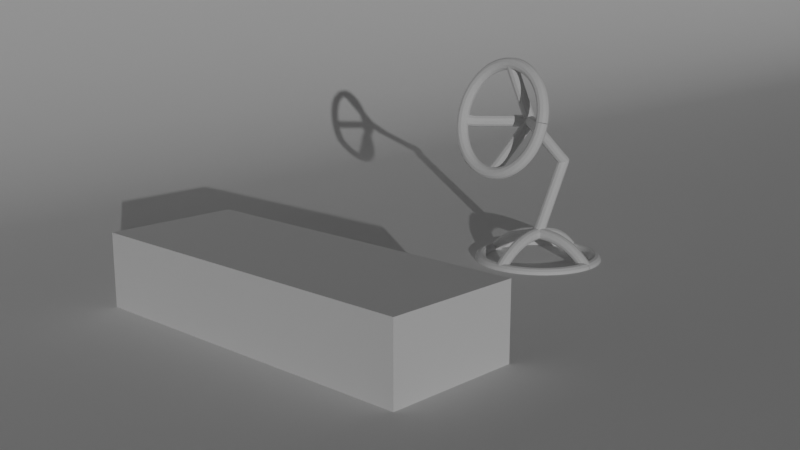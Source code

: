 # Source: animated_lamp.blend  (saved by Blender 2.90.8; exported with 4.5.12 LTS)
import bpy
from mathutils import Matrix  # noqa: F401  (used for matrix-valued properties, if any)

bpy.ops.wm.read_factory_settings(use_empty=True)
scene = bpy.context.scene
scene.name = 'Scene'

# ---- collections
col_collection = bpy.data.collections.new('Collection'); scene.collection.children.link(col_collection)

# ---- world
world_world = bpy.data.worlds.new('World'); scene.world = world_world
world_world.use_nodes = True; world_world.node_tree.nodes.clear()
_N = world_world.node_tree.nodes; _L = world_world.node_tree.links
n0 = _N.new('ShaderNodeOutputWorld'); n0.name = 'World Output'; n0.location = (300, 300)
n1 = _N.new('ShaderNodeBackground'); n1.name = 'Background'; n1.location = (10, 300)
n1.inputs[0].default_value = (0.05088, 0.05088, 0.05088, 1.0)
_L.new(n1.outputs[0], n0.inputs[0])
n0.is_active_output = True
world_world.color = (0.05088, 0.05088, 0.05088)
world_world.use_sun_shadow = False
world_world.sun_shadow_jitter_overblur = 0.0

# ---- cameras
cam_camera = bpy.data.cameras.new('Camera')
cam_camera.clip_end = 100.0
cam_camera.ortho_scale = 7.314

# ---- lights
light_sun = bpy.data.lights.new('Sun', 'SUN')
light_sun.transmission_factor = 0.0
light_sun.energy = 1.0
light_sun.shadow_soft_size = 0.125

# ---- meshes
me_plane = bpy.data.meshes.new('Plane')
me_plane.from_pydata([(1.0, -1.0, 0.0), (1.0, 1.0, 0.0), (-1.0, -1.0, 1.0), (-1.0, 1.0, 1.0), (-0.52, -1.0, 0.0), (-1.0, -1.0, 0.5159), (-0.6442, -1.0, 0.01758), (-0.76, -1.0, 0.06912), (-0.8594, -1.0, 0.1511), (-0.9357, -1.0, 0.258), (-0.9836, -1.0, 0.3824), (-1.0, 1.0, 0.5159), (-0.52, 1.0, 0.0), (-0.9836, 1.0, 0.3824), (-0.9357, 1.0, 0.258), (-0.8594, 1.0, 0.1511), (-0.76, 1.0, 0.06912), (-0.6442, 1.0, 0.01758)], [], [(4, 0, 1, 12), (5, 11, 3, 2), (11, 5, 10, 13), (13, 10, 9, 14), (14, 9, 8, 15), (15, 8, 7, 16), (16, 7, 6, 17), (17, 6, 4, 12)])
me_plane.polygons.foreach_set('use_smooth', [True] * 8)
_uv = me_plane.uv_layers.new(name='UVMap')
_uv.uv.foreach_set('vector', [0.5, 0.0, 1.0, 0.0, 1.0, 1.0, 0.5, 1.0, 0.0, 0.0, 0.0, 1.0, 0.0, 1.0, 0.0, 0.0, 0.0, 1.0, 0.0, 0.0, 0.0, 0.0, 0.0, 1.0, 0.0, 1.0, 0.0, 0.0, 0.0, 0.0, 0.0, 1.0, 0.0, 1.0, 0.0, 0.0, 0.0, 0.0, 0.0, 1.0, 0.0, 1.0, 0.0, 0.0, 0.25, 0.0, 0.25, 1.0, 0.25, 1.0, 0.25, 0.0, 0.3706, 0.0, 0.3706, 1.0, 0.3706, 1.0, 0.3706, 0.0, 0.5, 0.0, 0.5, 1.0])
me_plane.use_remesh_fix_poles = True
me_plane.use_remesh_preserve_attributes = False
me_plane.use_mirror_vertex_groups = False
me_plane.update()
me_cube = bpy.data.meshes.new('Cube')
me_cube.from_pydata([(-3.508, -3.094, -0.0008005), (-3.508, -3.094, 1.403), (-3.508, -0.465, -0.0008005), (-3.508, -0.465, 1.403), (3.508, -3.094, -0.0008005), (3.508, -3.094, 1.403), (3.508, -0.465, -0.0008005), (3.508, -0.465, 1.403)], [], [(0, 1, 3, 2), (2, 3, 7, 6), (6, 7, 5, 4), (4, 5, 1, 0), (2, 6, 4, 0), (7, 3, 1, 5)])
_uv = me_cube.uv_layers.new(name='UVMap')
_uv.uv.foreach_set('vector', [0.375, 0.0, 0.625, 0.0, 0.625, 0.25, 0.375, 0.25, 0.375, 0.25, 0.625, 0.25, 0.625, 0.5, 0.375, 0.5, 0.375, 0.5, 0.625, 0.5, 0.625, 0.75, 0.375, 0.75, 0.375, 0.75, 0.625, 0.75, 0.625, 1.0, 0.375, 1.0, 0.125, 0.5, 0.375, 0.5, 0.375, 0.75, 0.125, 0.75, 0.625, 0.5, 0.875, 0.5, 0.875, 0.75, 0.625, 0.75])
me_cube.use_remesh_fix_poles = True
me_cube.use_remesh_preserve_attributes = False
me_cube.use_mirror_vertex_groups = False
me_cube.update()

# ---- curves / text
cu_primitives = bpy.data.curves.new('Primitives', 'CURVE')
cu_primitives.dimensions = '3D'
_sp = cu_primitives.splines.new('BEZIER'); _sp.bezier_points.add(0)
_sp.bezier_points.foreach_set('co', [-4.475e-16, -1.281, -0.004665])
_sp.bezier_points.foreach_set('handle_left', [-5.817e-16, 8.373e+26, -0.006065])
_sp.bezier_points.foreach_set('handle_right', [1.159e+27, -0.7649, -0.006065])
_sp.bezier_points.foreach_set('radius', [6.0])
_sp.order_u = 0
_sp.order_v = 0
_sp.use_smooth = False
_sp = cu_primitives.splines.new('BEZIER'); _sp.bezier_points.add(0)
_sp.bezier_points.foreach_set('co', [-9.944e-16, 1.182, -0.004665])
_sp.bezier_points.foreach_set('handle_left', [-1.293e-15, 8.373e+26, -0.006065])
_sp.bezier_points.foreach_set('handle_right', [-1.159e-15, 1.921, -0.004665])
_sp.bezier_points.foreach_set('radius', [6.0])
_sp.order_u = 0
_sp.order_v = 0
_sp.use_smooth = False
_sp = cu_primitives.splines.new('BEZIER'); _sp.bezier_points.add(63)
_sp.bezier_points.foreach_set('co', [-4.516e-16, -1.262, 0.014, -4.584e-16, -1.231, 0.04432, -4.654e-16, -1.2, 0.07388, -4.725e-16, -1.168, 0.1026, -4.798e-16, -1.135, 0.1306, -4.872e-16, -1.102, 0.1577, -4.948e-16, -1.067, 0.184, -5.026e-16, -1.033, 0.2094, -5.104e-16, -0.9973, 0.234, -5.184e-16, -0.9612, 0.2576, -5.265e-16, -0.9246, 0.2804, -5.348e-16, -0.8875, 0.3022, -5.432e-16, -0.8498, 0.3231, -5.517e-16, -0.8116, 0.3431, -5.602e-16, -0.7729, 0.3621, -5.689e-16, -0.7338, 0.3801, -5.777e-16, -0.6942, 0.3971, -5.866e-16, -0.6542, 0.4132, -5.956e-16, -0.6138, 0.4282, -6.046e-16, -0.573, 0.4423, -6.137e-16, -0.532, 0.4553, -6.229e-16, -0.4906, 0.4673, -6.322e-16, -0.4489, 0.4782, -6.415e-16, -0.4069, 0.4882, -6.509e-16, -0.3648, 0.497, -6.603e-16, -0.3224, 0.5048, -6.697e-16, -0.2798, 0.5116, -6.792e-16, -0.2371, 0.5173, -6.887e-16, -0.1942, 0.5219, -6.983e-16, -0.1513, 0.5254, -7.078e-16, -0.1083, 0.5279, -7.174e-16, -0.06518, 0.5293, -7.27e-16, -0.02208, 0.5296, -7.365e-16, 0.02101, 0.5289, -7.461e-16, 0.06407, 0.5271, -7.556e-16, 0.1071, 0.5242, -7.652e-16, 0.15, 0.5202, -7.747e-16, 0.1928, 0.5152, -7.841e-16, 0.2355, 0.5091, -7.936e-16, 0.278, 0.5019, -8.03e-16, 0.3203, 0.4937, -8.123e-16, 0.3623, 0.4844, -8.216e-16, 0.4042, 0.4741, -8.308e-16, 0.4458, 0.4628, -8.4e-16, 0.487, 0.4504, -8.491e-16, 0.528, 0.437, -8.581e-16, 0.5686, 0.4225, -8.671e-16, 0.6089, 0.4071, -8.759e-16, 0.6487, 0.3907, -8.847e-16, 0.6881, 0.3732, -8.933e-16, 0.7271, 0.3548, -9.019e-16, 0.7656, 0.3355, -9.103e-16, 0.8036, 0.3151, -9.186e-16, 0.8411, 0.2939, -9.268e-16, 0.878, 0.2717, -9.349e-16, 0.9144, 0.2486, -9.428e-16, 0.9502, 0.2246, -9.507e-16, 0.9854, 0.1997, -9.583e-16, 1.02, 0.1739, -9.659e-16, 1.054, 0.1473, -9.732e-16, 1.087, 0.1199, -9.805e-16, 1.12, 0.09159, -9.875e-16, 1.151, 0.06251, -9.944e-16, 1.182, 0.03266])
_sp.bezier_points.foreach_set('handle_left', [-4.496e-16, -1.271, 0.004897, -4.564e-16, -1.241, 0.03522, -4.633e-16, -1.209, 0.06501, -4.704e-16, -1.178, 0.09401, -4.776e-16, -1.145, 0.1222, -4.85e-16, -1.112, 0.1496, -4.926e-16, -1.078, 0.1761, -5.002e-16, -1.043, 0.2018, -5.081e-16, -1.008, 0.2266, -5.16e-16, -0.9721, 0.2505, -5.241e-16, -0.9356, 0.2736, -5.323e-16, -0.8986, 0.2957, -5.407e-16, -0.8611, 0.3169, -5.491e-16, -0.8231, 0.3371, -5.577e-16, -0.7845, 0.3564, -5.663e-16, -0.7455, 0.3747, -5.751e-16, -0.706, 0.392, -5.839e-16, -0.6662, 0.4084, -5.929e-16, -0.6259, 0.4237, -6.019e-16, -0.5853, 0.4381, -6.11e-16, -0.5443, 0.4514, -6.202e-16, -0.503, 0.4637, -6.294e-16, -0.4614, 0.475, -6.387e-16, -0.4195, 0.4852, -6.481e-16, -0.3774, 0.4944, -6.575e-16, -0.3351, 0.5025, -6.669e-16, -0.2926, 0.5095, -6.764e-16, -0.2499, 0.5155, -6.859e-16, -0.2071, 0.5205, -6.954e-16, -0.1642, 0.5244, -7.05e-16, -0.1212, 0.5272, -7.145e-16, -0.0781, 0.5289, -7.241e-16, -0.03501, 0.5295, -7.337e-16, 0.008081, 0.5291, -7.432e-16, 0.05115, 0.5276, -7.528e-16, 0.09417, 0.525, -7.623e-16, 0.1371, 0.5214, -7.718e-16, 0.1799, 0.5167, -7.813e-16, 0.2227, 0.5109, -7.907e-16, 0.2652, 0.5041, -8.002e-16, 0.3076, 0.4962, -8.095e-16, 0.3497, 0.4872, -8.188e-16, 0.3916, 0.4772, -8.281e-16, 0.4333, 0.4662, -8.373e-16, 0.4747, 0.4541, -8.464e-16, 0.5157, 0.441, -8.554e-16, 0.5564, 0.4269, -8.644e-16, 0.5968, 0.4117, -8.732e-16, 0.6367, 0.3956, -8.82e-16, 0.6763, 0.3785, -8.907e-16, 0.7154, 0.3603, -8.993e-16, 0.754, 0.3413, -9.078e-16, 0.7922, 0.3212, -9.161e-16, 0.8298, 0.3003, -9.244e-16, 0.8669, 0.2783, -9.325e-16, 0.9035, 0.2555, -9.405e-16, 0.9395, 0.2318, -9.483e-16, 0.9748, 0.2071, -9.56e-16, 1.01, 0.1816, -9.636e-16, 1.044, 0.1553, -9.71e-16, 1.077, 0.1281, -9.783e-16, 1.11, 0.1001, -9.854e-16, 1.142, 0.07124, -9.924e-16, 1.173, 0.04161])
_sp.bezier_points.foreach_set('handle_right', [-4.537e-16, -1.253, 0.02309, -4.605e-16, -1.222, 0.05319, -4.675e-16, -1.19, 0.08251, -4.747e-16, -1.158, 0.111, -4.82e-16, -1.125, 0.1387, -4.895e-16, -1.091, 0.1656, -4.971e-16, -1.057, 0.1916, -5.049e-16, -1.022, 0.2168, -5.128e-16, -0.9865, 0.2411, -5.209e-16, -0.9503, 0.2645, -5.29e-16, -0.9135, 0.2869, -5.373e-16, -0.8762, 0.3085, -5.457e-16, -0.8383, 0.3291, -5.542e-16, -0.8, 0.3488, -5.628e-16, -0.7612, 0.3675, -5.716e-16, -0.7219, 0.3852, -5.804e-16, -0.6822, 0.402, -5.893e-16, -0.6421, 0.4177, -5.983e-16, -0.6016, 0.4325, -6.074e-16, -0.5607, 0.4462, -6.165e-16, -0.5195, 0.4589, -6.257e-16, -0.4781, 0.4706, -6.35e-16, -0.4363, 0.4812, -6.443e-16, -0.3943, 0.4908, -6.537e-16, -0.352, 0.4994, -6.631e-16, -0.3096, 0.5068, -6.726e-16, -0.267, 0.5133, -6.821e-16, -0.2242, 0.5186, -6.916e-16, -0.1813, 0.5229, -7.011e-16, -0.1384, 0.5262, -7.107e-16, -0.09533, 0.5283, -7.203e-16, -0.05225, 0.5294, -7.298e-16, -0.009155, 0.5294, -7.394e-16, 0.03393, 0.5283, -7.49e-16, 0.07697, 0.5262, -7.585e-16, 0.1199, 0.523, -7.68e-16, 0.1628, 0.5187, -7.775e-16, 0.2056, 0.5133, -7.87e-16, 0.2482, 0.5069, -7.964e-16, 0.2906, 0.4995, -8.058e-16, 0.3329, 0.4909, -8.151e-16, 0.3749, 0.4813, -8.244e-16, 0.4167, 0.4707, -8.336e-16, 0.4582, 0.459, -8.427e-16, 0.4993, 0.4463, -8.518e-16, 0.5402, 0.4326, -8.608e-16, 0.5807, 0.4179, -8.697e-16, 0.6208, 0.4022, -8.785e-16, 0.6605, 0.3854, -8.872e-16, 0.6998, 0.3677, -8.959e-16, 0.7386, 0.349, -9.044e-16, 0.777, 0.3294, -9.128e-16, 0.8148, 0.3088, -9.211e-16, 0.8522, 0.2872, -9.292e-16, 0.8889, 0.2647, -9.373e-16, 0.9251, 0.2414, -9.452e-16, 0.9608, 0.2171, -9.53e-16, 0.9957, 0.192, -9.606e-16, 1.03, 0.1659, -9.681e-16, 1.064, 0.1391, -9.754e-16, 1.097, 0.1114, -9.826e-16, 1.129, 0.08286, -9.896e-16, 1.161, 0.05356, -9.965e-16, 1.192, 0.0237])
_sp.bezier_points.foreach_set('radius', [6.0, 6.0, 6.0, 6.0, 6.0, 6.0, 6.0, 6.0, 6.0, 6.0, 6.0, 6.0, 6.0, 6.0, 6.0, 6.0, 6.0, 6.0, 6.0, 6.0, 6.0, 6.0, 6.0, 6.0, 6.0, 6.0, 6.0, 6.0, 6.0, 6.0, 6.0, 6.0, 6.0, 6.0, 6.0, 6.0, 6.0, 6.0, 6.0, 6.0, 6.0, 6.0, 6.0, 6.0, 6.0, 6.0, 6.0, 6.0, 6.0, 6.0, 6.0, 6.0, 6.0, 6.0, 6.0, 6.0, 6.0, 6.0, 6.0, 6.0, 6.0, 6.0, 6.0, 6.0])
_sp.order_u = 0
_sp.order_v = 0
_sp.use_smooth = False
_sp = cu_primitives.splines.new('BEZIER'); _sp.bezier_points.add(14)
_sp.bezier_points.foreach_set('co', [-7.292e-16, -0.01178, 0.5365, -7.559e-16, 0.1082, 0.7444, -7.825e-16, 0.2281, 0.9523, -8.092e-16, 0.3481, 1.16, -8.358e-16, 0.4681, 1.368, -8.624e-16, 0.588, 1.576, -8.891e-16, 0.708, 1.784, -9.157e-16, 0.8279, 1.992, -8.766e-16, 0.652, 2.117, -8.376e-16, 0.4761, 2.261, -7.985e-16, 0.3001, 2.405, -7.594e-16, 0.1242, 2.549, -7.204e-16, -0.05176, 2.693, -6.813e-16, -0.2277, 2.837, -6.422e-16, -0.4036, 2.981])
_sp.bezier_points.foreach_set('handle_left', [-7.213e-16, -0.04777, 0.4741, -7.479e-16, 0.07219, 0.682, -7.745e-16, 0.1922, 0.89, -8.012e-16, 0.3121, 1.098, -8.278e-16, 0.4321, 1.306, -8.544e-16, 0.552, 1.514, -8.811e-16, 0.672, 1.722, -9.077e-16, 0.792, 1.93, -8.884e-16, 0.7048, 2.074, -8.493e-16, 0.5288, 2.218, -8.102e-16, 0.3529, 2.362, -7.712e-16, 0.177, 2.506, -7.321e-16, 0.001019, 2.65, -6.93e-16, -0.1749, 2.794, -6.54e-16, -0.3509, 2.938])
_sp.bezier_points.foreach_set('handle_right', [-7.372e-16, 0.02421, 0.5989, -7.639e-16, 0.1442, 0.8068, -7.905e-16, 0.2641, 1.015, -8.171e-16, 0.3841, 1.223, -8.438e-16, 0.504, 1.431, -8.704e-16, 0.624, 1.639, -8.971e-16, 0.744, 1.846, -9.04e-16, 0.7752, 2.03, -8.649e-16, 0.5992, 2.16, -8.258e-16, 0.4233, 2.304, -7.868e-16, 0.2473, 2.448, -7.477e-16, 0.07139, 2.592, -7.086e-16, -0.1045, 2.736, -6.696e-16, -0.2805, 2.88, -6.305e-16, -0.4564, 3.024])
_sp.bezier_points.foreach_set('radius', [6.0, 6.0, 6.0, 6.0, 6.0, 6.0, 6.0, 6.0, 6.0, 6.0, 6.0, 6.0, 6.0, 6.0, 6.0])
_sp.order_u = 0
_sp.order_v = 0
_sp.use_smooth = False
_sp = cu_primitives.splines.new('BEZIER'); _sp.bezier_points.add(7)
_sp.bezier_points.foreach_set('co', [-6.422e-16, -0.4036, 2.962, -6.049e-16, -0.5716, 2.837, -5.677e-16, -0.7395, 2.712, -5.304e-16, -0.9075, 2.586, -4.931e-16, -1.075, 2.461, -4.558e-16, -1.243, 2.336, -4.185e-16, -1.411, 2.211, -3.877e-16, -1.638, 2.056])
_sp.bezier_points.foreach_set('handle_left', [-6.534e-16, -0.3533, 3.0, -6.161e-16, -0.5212, 2.875, -5.788e-16, -0.6892, 2.749, -5.415e-16, -0.8571, 2.624, -5.043e-16, -1.025, 2.499, -4.67e-16, -1.193, 2.373, -4.297e-16, -1.361, 2.248, -3.97e-16, -1.57, 2.102])
_sp.bezier_points.foreach_set('handle_right', [-6.31e-16, -0.454, 2.925, -5.938e-16, -0.622, 2.799, -5.565e-16, -0.7899, 2.674, -5.192e-16, -0.9579, 2.549, -4.819e-16, -1.126, 2.424, -4.446e-16, -1.294, 2.298, -4.093e-16, -1.479, 2.164, -3.785e-16, -1.706, 2.009])
_sp.bezier_points.foreach_set('radius', [6.0, 6.0, 6.0, 6.0, 6.0, 6.0, 6.0, 6.0])
_sp.order_u = 0
_sp.order_v = 0
_sp.use_smooth = False
_sp = cu_primitives.splines.new('BEZIER'); _sp.bezier_points.add(7)
_sp.bezier_points.foreach_set('co', [-6.422e-16, -0.4036, 2.962, -6.209e-16, -0.4996, 3.136, -5.996e-16, -0.5956, 3.309, -5.783e-16, -0.6916, 3.482, -5.57e-16, -0.7875, 3.655, -5.357e-16, -0.8835, 3.829, -5.144e-16, -0.9795, 4.002, -4.931e-16, -1.075, 4.175])
_sp.bezier_points.foreach_set('handle_left', [-6.486e-16, -0.3749, 2.91, -6.273e-16, -0.4708, 3.084, -6.06e-16, -0.5668, 3.257, -5.847e-16, -0.6628, 3.43, -5.634e-16, -0.7587, 3.603, -5.421e-16, -0.8547, 3.777, -5.208e-16, -0.9507, 3.95, -4.995e-16, -1.047, 4.123])
_sp.bezier_points.foreach_set('handle_right', [-6.358e-16, -0.4324, 3.014, -6.145e-16, -0.5284, 3.188, -5.932e-16, -0.6244, 3.361, -5.719e-16, -0.7203, 3.534, -5.506e-16, -0.8163, 3.707, -5.293e-16, -0.9123, 3.881, -5.08e-16, -1.008, 4.054, -4.867e-16, -1.104, 4.227])
_sp.bezier_points.foreach_set('radius', [6.0, 6.0, 6.0, 6.0, 6.0, 6.0, 6.0, 6.0])
_sp.order_u = 0
_sp.order_v = 0
_sp.use_smooth = False
_sp = cu_primitives.splines.new('BEZIER'); _sp.bezier_points.add(96)
_sp.bezier_points.foreach_set('co', [1.219, -0.03626, 0.0, 1.216, 0.04425, 0.0, 1.208, 0.1244, 0.0, 1.196, 0.2039, 0.0, 1.178, 0.2823, 0.0, 1.155, 0.3594, 0.0, 1.127, 0.4348, 0.0, 1.095, 0.5082, 0.0, 1.058, 0.5792, 0.0, 1.017, 0.6476, 0.0, 0.9709, 0.7131, 0.0, 0.9212, 0.7754, 0.0, 0.8676, 0.8342, 0.0, 0.8104, 0.8893, 0.0, 0.7498, 0.9404, 0.0, 0.686, 0.9873, 0.0, 0.6194, 1.03, 0.0, 0.5503, 1.068, 0.0, 0.4789, 1.101, 0.0, 0.4055, 1.129, 0.0, 0.3305, 1.153, 0.0, 0.2541, 1.171, 0.0, 0.1767, 1.184, 0.0, 0.09872, 1.192, 0.0, 0.02035, 1.195, 0.0, -0.05801, 1.192, 0.0, -0.136, 1.184, 0.0, -0.2134, 1.171, 0.0, -0.2898, 1.153, 0.0, -0.3648, 1.129, 0.0, -0.4382, 1.101, 0.0, -0.5096, 1.068, 0.0, -0.5787, 1.03, 0.0, -0.6453, 0.9873, 0.0, -0.7091, 0.9404, 0.0, -0.7697, 0.8893, 0.0, -0.8269, 0.8342, 0.0, -0.8805, 0.7754, 0.0, -0.9302, 0.7131, 0.0, -0.9759, 0.6476, 0.0, -1.017, 0.5792, 0.0, -1.054, 0.5082, 0.0, -1.087, 0.4348, 0.0, -1.114, 0.3594, 0.0, -1.137, 0.2823, 0.0, -1.155, 0.2039, 0.0, -1.168, 0.1244, 0.0, -1.175, 0.04425, 0.0, -1.178, -0.03626, 0.0, -1.175, -0.1168, 0.0, -1.168, -0.1969, 0.0, -1.155, -0.2764, 0.0, -1.137, -0.3549, 0.0, -1.114, -0.432, 0.0, -1.087, -0.5073, 0.0, -1.054, -0.5807, 0.0, -1.017, -0.6518, 0.0, -0.9759, -0.7202, 0.0, -0.9302, -0.7856, 0.0, -0.8805, -0.8479, 0.0, -0.8269, -0.9067, 0.0, -0.7697, -0.9618, 0.0, -0.709, -1.013, 0.0, -0.6453, -1.06, 0.0, -0.5787, -1.102, 0.0, -0.5096, -1.14, 0.0, -0.4382, -1.174, 0.0, -0.3648, -1.202, 0.0, -0.2898, -1.225, 0.0, -0.2134, -1.244, 0.0, -0.136, -1.257, 0.0, -0.05801, -1.265, 0.0, 0.02035, -1.267, 0.0, 0.09872, -1.265, 0.0, 0.1767, -1.257, 0.0, 0.2541, -1.244, 0.0, 0.3305, -1.225, 0.0, 0.4055, -1.202, 0.0, 0.4789, -1.174, 0.0, 0.5503, -1.14, 0.0, 0.6194, -1.102, 0.0, 0.686, -1.06, 0.0, 0.7498, -1.013, 0.0, 0.8104, -0.9618, 0.0, 0.8676, -0.9067, 0.0, 0.9212, -0.8479, 0.0, 0.9709, -0.7856, 0.0, 1.017, -0.7202, 0.0, 1.058, -0.6518, 0.0, 1.095, -0.5807, 0.0, 1.127, -0.5073, 0.0, 1.155, -0.432, 0.0, 1.178, -0.3549, 0.0, 1.196, -0.2764, 0.0, 1.208, -0.1969, 0.0, 1.216, -0.1168, 0.0, 1.218, -0.03706, 0.0])
_sp.bezier_points.foreach_set('handle_left', [1.219, -0.06041, 0.0, 1.217, 0.0201, 0.0, 1.211, 0.1004, 0.0, 1.199, 0.1801, 0.0, 1.183, 0.2588, 0.0, 1.162, 0.3363, 0.0, 1.136, 0.4122, 0.0, 1.105, 0.4862, 0.0, 1.069, 0.5579, 0.0, 1.029, 0.6271, 0.0, 0.9846, 0.6935, 0.0, 0.9361, 0.7567, 0.0, 0.8837, 0.8166, 0.0, 0.8275, 0.8727, 0.0, 0.7679, 0.925, 0.0, 0.7051, 0.9732, 0.0, 0.6394, 1.017, 0.0, 0.571, 1.056, 0.0, 0.5003, 1.091, 0.0, 0.4275, 1.121, 0.0, 0.353, 1.146, 0.0, 0.277, 1.166, 0.0, 0.2, 1.18, 0.0, 0.1221, 1.19, 0.0, 0.04386, 1.194, 0.0, -0.0345, 1.193, 0.0, -0.1126, 1.187, 0.0, -0.1902, 1.175, 0.0, -0.2669, 1.158, 0.0, -0.3423, 1.136, 0.0, -0.4162, 1.11, 0.0, -0.4882, 1.078, 0.0, -0.558, 1.041, 0.0, -0.6253, 1.0, 0.0, -0.6899, 0.9544, 0.0, -0.7515, 0.9046, 0.0, -0.8097, 0.8507, 0.0, -0.8644, 0.793, 0.0, -0.9153, 0.7318, 0.0, -0.9622, 0.6673, 0.0, -1.005, 0.5998, 0.0, -1.043, 0.5295, 0.0, -1.077, 0.4568, 0.0, -1.106, 0.3821, 0.0, -1.13, 0.3055, 0.0, -1.149, 0.2274, 0.0, -1.164, 0.1483, 0.0, -1.173, 0.0683, 0.0, -1.177, -0.01211, 0.0, -1.176, -0.09262, 0.0, -1.17, -0.1729, 0.0, -1.159, -0.2526, 0.0, -1.142, -0.3313, 0.0, -1.121, -0.4088, 0.0, -1.095, -0.4847, 0.0, -1.064, -0.5587, 0.0, -1.028, -0.6304, 0.0, -0.9883, -0.6996, 0.0, -0.9439, -0.766, 0.0, -0.8954, -0.8292, 0.0, -0.843, -0.8891, 0.0, -0.7868, -0.9453, 0.0, -0.7272, -0.9975, 0.0, -0.6644, -1.046, 0.0, -0.5987, -1.09, 0.0, -0.5303, -1.129, 0.0, -0.4596, -1.164, 0.0, -0.3868, -1.193, 0.0, -0.3123, -1.218, 0.0, -0.2363, -1.238, 0.0, -0.1592, -1.253, 0.0, -0.08142, -1.262, 0.0, -0.003156, -1.266, 0.0, 0.07521, -1.265, 0.0, 0.1533, -1.259, 0.0, 0.2309, -1.248, 0.0, 0.3076, -1.231, 0.0, 0.383, -1.209, 0.0, 0.4569, -1.182, 0.0, 0.5289, -1.15, 0.0, 0.5987, -1.114, 0.0, 0.666, -1.073, 0.0, 0.7306, -1.027, 0.0, 0.7922, -0.9771, 0.0, 0.8504, -0.9232, 0.0, 0.9051, -0.8656, 0.0, 0.956, -0.8043, 0.0, 1.003, -0.7398, 0.0, 1.046, -0.6723, 0.0, 1.084, -0.602, 0.0, 1.118, -0.5294, 0.0, 1.147, -0.4546, 0.0, 1.171, -0.378, 0.0, 1.19, -0.3, 0.0, 1.204, -0.2208, 0.0, 1.214, -0.1408, 0.0, 1.218, -0.06098, 0.0])
_sp.bezier_points.foreach_set('handle_right', [1.218, -0.0121, 0.0, 1.214, 0.0683, 0.0, 1.204, 0.1483, 0.0, 1.19, 0.2274, 0.0, 1.171, 0.3055, 0.0, 1.147, 0.3821, 0.0, 1.118, 0.4568, 0.0, 1.084, 0.5295, 0.0, 1.046, 0.5998, 0.0, 1.003, 0.6673, 0.0, 0.956, 0.7318, 0.0, 0.9051, 0.793, 0.0, 0.8504, 0.8507, 0.0, 0.7922, 0.9046, 0.0, 0.7306, 0.9544, 0.0, 0.666, 1.0, 0.0, 0.5987, 1.041, 0.0, 0.5289, 1.078, 0.0, 0.4569, 1.11, 0.0, 0.383, 1.136, 0.0, 0.3076, 1.158, 0.0, 0.2309, 1.175, 0.0, 0.1533, 1.187, 0.0, 0.07521, 1.193, 0.0, -0.003158, 1.194, 0.0, -0.08142, 1.19, 0.0, -0.1592, 1.18, 0.0, -0.2363, 1.166, 0.0, -0.3123, 1.146, 0.0, -0.3868, 1.121, 0.0, -0.4596, 1.091, 0.0, -0.5303, 1.056, 0.0, -0.5987, 1.017, 0.0, -0.6644, 0.9732, 0.0, -0.7272, 0.925, 0.0, -0.7868, 0.8727, 0.0, -0.843, 0.8166, 0.0, -0.8954, 0.7567, 0.0, -0.9439, 0.6935, 0.0, -0.9883, 0.6271, 0.0, -1.028, 0.5579, 0.0, -1.064, 0.4862, 0.0, -1.095, 0.4122, 0.0, -1.121, 0.3363, 0.0, -1.142, 0.2588, 0.0, -1.159, 0.1801, 0.0, -1.17, 0.1004, 0.0, -1.176, 0.0201, 0.0, -1.177, -0.06041, 0.0, -1.173, -0.1408, 0.0, -1.164, -0.2208, 0.0, -1.149, -0.3, 0.0, -1.13, -0.378, 0.0, -1.106, -0.4546, 0.0, -1.077, -0.5294, 0.0, -1.043, -0.602, 0.0, -1.005, -0.6723, 0.0, -0.9622, -0.7398, 0.0, -0.9153, -0.8043, 0.0, -0.8644, -0.8656, 0.0, -0.8097, -0.9232, 0.0, -0.7515, -0.9771, 0.0, -0.6899, -1.027, 0.0, -0.6253, -1.073, 0.0, -0.558, -1.114, 0.0, -0.4882, -1.15, 0.0, -0.4162, -1.182, 0.0, -0.3423, -1.209, 0.0, -0.2668, -1.231, 0.0, -0.1902, -1.248, 0.0, -0.1126, -1.259, 0.0, -0.0345, -1.265, 0.0, 0.04386, -1.266, 0.0, 0.1221, -1.262, 0.0, 0.2, -1.253, 0.0, 0.277, -1.238, 0.0, 0.353, -1.218, 0.0, 0.4275, -1.193, 0.0, 0.5003, -1.164, 0.0, 0.571, -1.129, 0.0, 0.6394, -1.09, 0.0, 0.7051, -1.046, 0.0, 0.7679, -0.9975, 0.0, 0.8275, -0.9453, 0.0, 0.8837, -0.8891, 0.0, 0.9361, -0.8292, 0.0, 0.9846, -0.766, 0.0, 1.029, -0.6996, 0.0, 1.069, -0.6304, 0.0, 1.105, -0.5587, 0.0, 1.136, -0.4847, 0.0, 1.162, -0.4088, 0.0, 1.183, -0.3313, 0.0, 1.199, -0.2526, 0.0, 1.211, -0.1729, 0.0, 1.217, -0.09286, 0.0, 1.219, -0.01315, 0.0])
_sp.bezier_points.foreach_set('radius', [6.0, 6.0, 6.0, 6.0, 6.0, 6.0, 6.0, 6.0, 6.0, 6.0, 6.0, 6.0, 6.0, 6.0, 6.0, 6.0, 6.0, 6.0, 6.0, 6.0, 6.0, 6.0, 6.0, 6.0, 6.0, 6.0, 6.0, 6.0, 6.0, 6.0, 6.0, 6.0, 6.0, 6.0, 6.0, 6.0, 6.0, 6.0, 6.0, 6.0, 6.0, 6.0, 6.0, 6.0, 6.0, 6.0, 6.0, 6.0, 6.0, 6.0, 6.0, 6.0, 6.0, 6.0, 6.0, 6.0, 6.0, 6.0, 6.0, 6.0, 6.0, 6.0, 6.0, 6.0, 6.0, 6.0, 6.0, 6.0, 6.0, 6.0, 6.0, 6.0, 6.0, 6.0, 6.0, 6.0, 6.0, 6.0, 6.0, 6.0, 6.0, 6.0, 6.0, 6.0, 6.0, 6.0, 6.0, 6.0, 6.0, 6.0, 6.0, 6.0, 6.0, 6.0, 6.0, 6.0, 6.0])
_sp.order_u = 0
_sp.order_v = 0
_sp.use_smooth = False
_sp = cu_primitives.splines.new('BEZIER'); _sp.bezier_points.add(63)
_sp.bezier_points.foreach_set('co', [1.213, 0.001987, 0.01196, 1.185, 0.001987, 0.04288, 1.157, 0.001987, 0.07301, 1.127, 0.001987, 0.1023, 1.097, 0.001987, 0.1308, 1.066, 0.001987, 0.1584, 1.035, 0.001987, 0.1851, 1.003, 0.001987, 0.211, 0.9696, 0.001987, 0.2359, 0.9361, 0.001987, 0.26, 0.902, 0.001987, 0.2831, 0.8672, 0.001987, 0.3052, 0.8319, 0.001987, 0.3264, 0.796, 0.001987, 0.3466, 0.7596, 0.001987, 0.3658, 0.7227, 0.001987, 0.384, 0.6853, 0.001987, 0.4012, 0.6475, 0.001987, 0.4174, 0.6092, 0.001987, 0.4325, 0.5705, 0.001987, 0.4466, 0.5314, 0.001987, 0.4597, 0.4919, 0.001987, 0.4717, 0.4521, 0.001987, 0.4826, 0.412, 0.001987, 0.4925, 0.3715, 0.001987, 0.5013, 0.3308, 0.001987, 0.5089, 0.2899, 0.001987, 0.5155, 0.2488, 0.001987, 0.521, 0.2074, 0.001987, 0.5255, 0.1659, 0.001987, 0.5288, 0.1243, 0.001987, 0.531, 0.08254, 0.001987, 0.5321, 0.0407, 0.001987, 0.5321, -0.001203, 0.001987, 0.531, -0.04314, 0.001987, 0.5288, -0.08509, 0.001987, 0.5255, -0.127, 0.001987, 0.521, -0.1689, 0.001987, 0.5155, -0.2107, 0.001987, 0.5089, -0.2525, 0.001987, 0.5013, -0.2941, 0.001987, 0.4925, -0.3355, 0.001987, 0.4826, -0.3768, 0.001987, 0.4717, -0.4179, 0.001987, 0.4597, -0.4588, 0.001987, 0.4466, -0.4994, 0.001987, 0.4325, -0.5397, 0.001987, 0.4174, -0.5798, 0.001987, 0.4012, -0.6195, 0.001987, 0.384, -0.6588, 0.001987, 0.3658, -0.6978, 0.001987, 0.3466, -0.7364, 0.001987, 0.3264, -0.7746, 0.001987, 0.3052, -0.8123, 0.001987, 0.2831, -0.8496, 0.001987, 0.26, -0.8864, 0.001987, 0.2359, -0.9226, 0.001987, 0.211, -0.9583, 0.001987, 0.1851, -0.9935, 0.001987, 0.1584, -1.028, 0.001987, 0.1308, -1.062, 0.001987, 0.1023, -1.095, 0.001987, 0.07301, -1.128, 0.001987, 0.04289, -1.16, 0.001987, 0.01196])
_sp.bezier_points.foreach_set('handle_left', [1.222, 0.001987, 0.002684, 1.194, 0.001987, 0.03361, 1.165, 0.001987, 0.06397, 1.136, 0.001987, 0.09352, 1.106, 0.001987, 0.1222, 1.076, 0.001987, 0.1501, 1.044, 0.001987, 0.1771, 1.012, 0.001987, 0.2032, 0.9795, 0.001987, 0.2284, 0.9462, 0.001987, 0.2528, 0.9122, 0.001987, 0.2761, 0.8776, 0.001987, 0.2986, 0.8425, 0.001987, 0.32, 0.8068, 0.001987, 0.3405, 0.7706, 0.001987, 0.36, 0.7338, 0.001987, 0.3785, 0.6965, 0.001987, 0.3961, 0.6588, 0.001987, 0.4125, 0.6207, 0.001987, 0.428, 0.5821, 0.001987, 0.4424, 0.5431, 0.001987, 0.4558, 0.5037, 0.001987, 0.4681, 0.464, 0.001987, 0.4793, 0.424, 0.001987, 0.4895, 0.3837, 0.001987, 0.4986, 0.3431, 0.001987, 0.5066, 0.3022, 0.001987, 0.5136, 0.2611, 0.001987, 0.5194, 0.2198, 0.001987, 0.5241, 0.1784, 0.001987, 0.5278, 0.1368, 0.001987, 0.5303, 0.09507, 0.001987, 0.5317, 0.05325, 0.001987, 0.5321, 0.01137, 0.001987, 0.5313, -0.03056, 0.001987, 0.5294, -0.07251, 0.001987, 0.5265, -0.1144, 0.001987, 0.5224, -0.1563, 0.001987, 0.5172, -0.1982, 0.001987, 0.5109, -0.2399, 0.001987, 0.5036, -0.2816, 0.001987, 0.4951, -0.3231, 0.001987, 0.4856, -0.3644, 0.001987, 0.475, -0.4056, 0.001987, 0.4633, -0.4465, 0.001987, 0.4506, -0.4872, 0.001987, 0.4368, -0.5276, 0.001987, 0.4219, -0.5677, 0.001987, 0.4061, -0.6076, 0.001987, 0.3892, -0.647, 0.001987, 0.3713, -0.6861, 0.001987, 0.3523, -0.7248, 0.001987, 0.3324, -0.7632, 0.001987, 0.3116, -0.801, 0.001987, 0.2897, -0.8384, 0.001987, 0.2669, -0.8753, 0.001987, 0.2431, -0.9117, 0.001987, 0.2185, -0.9476, 0.001987, 0.1929, -0.9829, 0.001987, 0.1664, -1.018, 0.001987, 0.1391, -1.052, 0.001987, 0.1109, -1.085, 0.001987, 0.0818, -1.118, 0.001987, 0.05192, -1.151, 0.001987, 0.02124])
_sp.bezier_points.foreach_set('handle_right', [1.205, 0.001987, 0.02124, 1.177, 0.001987, 0.05192, 1.148, 0.001987, 0.0818, 1.118, 0.001987, 0.1109, 1.088, 0.001987, 0.1391, 1.057, 0.001987, 0.1664, 1.025, 0.001987, 0.1929, 0.9927, 0.001987, 0.2185, 0.9596, 0.001987, 0.2431, 0.9259, 0.001987, 0.2669, 0.8915, 0.001987, 0.2897, 0.8566, 0.001987, 0.3115, 0.8211, 0.001987, 0.3324, 0.7851, 0.001987, 0.3523, 0.7486, 0.001987, 0.3713, 0.7115, 0.001987, 0.3892, 0.674, 0.001987, 0.4061, 0.636, 0.001987, 0.4219, 0.5976, 0.001987, 0.4368, 0.5587, 0.001987, 0.4506, 0.5195, 0.001987, 0.4633, 0.48, 0.001987, 0.475, 0.44, 0.001987, 0.4856, 0.3998, 0.001987, 0.4951, 0.3593, 0.001987, 0.5036, 0.3186, 0.001987, 0.5109, 0.2776, 0.001987, 0.5172, 0.2364, 0.001987, 0.5224, 0.195, 0.001987, 0.5265, 0.1534, 0.001987, 0.5294, 0.1118, 0.001987, 0.5313, 0.06999, 0.001987, 0.5321, 0.02813, 0.001987, 0.5317, -0.01379, 0.001987, 0.5303, -0.05573, 0.001987, 0.5278, -0.09767, 0.001987, 0.5241, -0.1396, 0.001987, 0.5194, -0.1815, 0.001987, 0.5136, -0.2232, 0.001987, 0.5066, -0.2649, 0.001987, 0.4986, -0.3065, 0.001987, 0.4895, -0.3479, 0.001987, 0.4793, -0.3891, 0.001987, 0.4681, -0.4301, 0.001987, 0.4558, -0.4709, 0.001987, 0.4424, -0.5115, 0.001987, 0.428, -0.5517, 0.001987, 0.4125, -0.5917, 0.001987, 0.3961, -0.6313, 0.001987, 0.3785, -0.6705, 0.001987, 0.36, -0.7094, 0.001987, 0.3405, -0.7479, 0.001987, 0.32, -0.7859, 0.001987, 0.2986, -0.8235, 0.001987, 0.2761, -0.8606, 0.001987, 0.2528, -0.8972, 0.001987, 0.2284, -0.9333, 0.001987, 0.2032, -0.9689, 0.001987, 0.1771, -1.004, 0.001987, 0.1501, -1.038, 0.001987, 0.1222, -1.072, 0.001987, 0.09352, -1.105, 0.001987, 0.06397, -1.138, 0.001987, 0.03361, -1.17, 0.001987, 0.002686])
_sp.bezier_points.foreach_set('radius', [6.0, 6.0, 6.0, 6.0, 6.0, 6.0, 6.0, 6.0, 6.0, 6.0, 6.0, 6.0, 6.0, 6.0, 6.0, 6.0, 6.0, 6.0, 6.0, 6.0, 6.0, 6.0, 6.0, 6.0, 6.0, 6.0, 6.0, 6.0, 6.0, 6.0, 6.0, 6.0, 6.0, 6.0, 6.0, 6.0, 6.0, 6.0, 6.0, 6.0, 6.0, 6.0, 6.0, 6.0, 6.0, 6.0, 6.0, 6.0, 6.0, 6.0, 6.0, 6.0, 6.0, 6.0, 6.0, 6.0, 6.0, 6.0, 6.0, 6.0, 6.0, 6.0, 6.0, 6.0])
_sp.order_u = 0
_sp.order_v = 0
_sp.use_smooth = False
_sp = cu_primitives.splines.new('BEZIER'); _sp.bezier_points.add(96)
_sp.bezier_points.foreach_set('co', [0.9947, -1.362, 3.12, 0.9926, -1.343, 3.189, 0.9863, -1.324, 3.258, 0.9758, -1.305, 3.326, 0.9613, -1.287, 3.394, 0.9426, -1.269, 3.46, 0.92, -1.251, 3.525, 0.8935, -1.234, 3.588, 0.8632, -1.217, 3.649, 0.8293, -1.201, 3.708, 0.7919, -1.185, 3.764, 0.7511, -1.171, 3.817, 0.7072, -1.157, 3.868, 0.6603, -1.144, 3.915, 0.6107, -1.132, 3.959, 0.5585, -1.121, 3.999, 0.5039, -1.111, 4.036, 0.4473, -1.102, 4.069, 0.3888, -1.094, 4.097, 0.3286, -1.087, 4.122, 0.2672, -1.082, 4.142, 0.2046, -1.078, 4.157, 0.1412, -1.075, 4.169, 0.07731, -1.073, 4.175, 0.01311, -1.072, 4.178, -0.05109, -1.073, 4.175, -0.115, -1.075, 4.169, -0.1784, -1.078, 4.157, -0.2409, -1.082, 4.142, -0.3024, -1.087, 4.122, -0.3625, -1.094, 4.097, -0.421, -1.102, 4.069, -0.4777, -1.111, 4.036, -0.5322, -1.121, 3.999, -0.5845, -1.132, 3.959, -0.6341, -1.144, 3.915, -0.681, -1.157, 3.868, -0.7249, -1.171, 3.817, -0.7656, -1.185, 3.764, -0.8031, -1.201, 3.708, -0.837, -1.217, 3.649, -0.8673, -1.234, 3.588, -0.8938, -1.251, 3.525, -0.9164, -1.269, 3.46, -0.935, -1.287, 3.394, -0.9496, -1.305, 3.326, -0.9601, -1.324, 3.258, -0.9664, -1.343, 3.189, -0.9685, -1.362, 3.12, -0.9664, -1.381, 3.051, -0.9601, -1.399, 2.982, -0.9496, -1.418, 2.914, -0.935, -1.437, 2.846, -0.9164, -1.455, 2.78, -0.8938, -1.472, 2.715, -0.8673, -1.49, 2.652, -0.837, -1.506, 2.591, -0.8031, -1.522, 2.533, -0.7656, -1.538, 2.476, -0.7249, -1.553, 2.423, -0.681, -1.566, 2.372, -0.6341, -1.579, 2.325, -0.5845, -1.591, 2.281, -0.5322, -1.602, 2.241, -0.4777, -1.612, 2.204, -0.421, -1.621, 2.172, -0.3625, -1.629, 2.143, -0.3024, -1.636, 2.119, -0.2409, -1.641, 2.099, -0.1784, -1.646, 2.083, -0.115, -1.649, 2.072, -0.05109, -1.651, 2.065, 0.01311, -1.651, 2.063, 0.07731, -1.651, 2.065, 0.1412, -1.649, 2.072, 0.2046, -1.646, 2.083, 0.2672, -1.641, 2.099, 0.3286, -1.636, 2.119, 0.3888, -1.629, 2.143, 0.4473, -1.621, 2.172, 0.5039, -1.612, 2.204, 0.5585, -1.602, 2.241, 0.6107, -1.591, 2.281, 0.6603, -1.579, 2.325, 0.7072, -1.566, 2.372, 0.7511, -1.553, 2.423, 0.7919, -1.538, 2.476, 0.8293, -1.522, 2.533, 0.8632, -1.506, 2.591, 0.8935, -1.49, 2.652, 0.92, -1.472, 2.715, 0.9426, -1.455, 2.78, 0.9613, -1.437, 2.846, 0.9758, -1.418, 2.914, 0.9863, -1.399, 2.982, 0.9926, -1.381, 3.051, 0.9947, -1.362, 3.119])
_sp.bezier_points.foreach_set('handle_left', [0.9953, -1.367, 3.099, 0.9932, -1.348, 3.169, 0.9882, -1.329, 3.238, 0.979, -1.311, 3.306, 0.9656, -1.292, 3.374, 0.9482, -1.274, 3.44, 0.9268, -1.256, 3.505, 0.9014, -1.239, 3.569, 0.8723, -1.222, 3.631, 0.8395, -1.206, 3.69, 0.8031, -1.19, 3.747, 0.7633, -1.175, 3.801, 0.7204, -1.161, 3.853, 0.6744, -1.148, 3.901, 0.6256, -1.135, 3.946, 0.5741, -1.124, 3.987, 0.5203, -1.114, 4.025, 0.4643, -1.105, 4.059, 0.4063, -1.096, 4.089, 0.3467, -1.089, 4.114, 0.2856, -1.084, 4.136, 0.2234, -1.079, 4.153, 0.1602, -1.075, 4.165, 0.09649, -1.073, 4.173, 0.03237, -1.072, 4.177, -0.03183, -1.072, 4.176, -0.09584, -1.074, 4.171, -0.1594, -1.077, 4.161, -0.2222, -1.081, 4.146, -0.284, -1.086, 4.128, -0.3445, -1.092, 4.104, -0.4035, -1.1, 4.077, -0.4607, -1.108, 4.046, -0.5159, -1.118, 4.01, -0.5688, -1.129, 3.971, -0.6192, -1.14, 3.928, -0.6669, -1.153, 3.882, -0.7117, -1.167, 3.833, -0.7534, -1.181, 3.78, -0.7918, -1.196, 3.725, -0.8268, -1.212, 3.667, -0.8582, -1.229, 3.606, -0.8858, -1.246, 3.544, -0.9096, -1.263, 3.48, -0.9295, -1.281, 3.414, -0.9453, -1.3, 3.347, -0.957, -1.318, 3.279, -0.9645, -1.337, 3.21, -0.9679, -1.356, 3.141, -0.967, -1.375, 3.072, -0.962, -1.394, 3.003, -0.9528, -1.412, 2.934, -0.9394, -1.431, 2.867, -0.922, -1.449, 2.8, -0.9006, -1.467, 2.735, -0.8752, -1.484, 2.671, -0.8461, -1.501, 2.61, -0.8132, -1.518, 2.55, -0.7769, -1.533, 2.493, -0.7371, -1.548, 2.439, -0.6942, -1.562, 2.388, -0.6482, -1.575, 2.339, -0.5993, -1.588, 2.294, -0.5479, -1.599, 2.253, -0.4941, -1.609, 2.215, -0.438, -1.619, 2.182, -0.3801, -1.627, 2.152, -0.3205, -1.634, 2.126, -0.2594, -1.64, 2.105, -0.1972, -1.644, 2.088, -0.134, -1.648, 2.075, -0.07027, -1.65, 2.067, -0.00615, -1.651, 2.063, 0.05805, -1.651, 2.064, 0.1221, -1.649, 2.07, 0.1856, -1.647, 2.08, 0.2484, -1.643, 2.094, 0.3102, -1.637, 2.113, 0.3707, -1.631, 2.136, 0.4297, -1.624, 2.163, 0.4869, -1.615, 2.195, 0.5421, -1.605, 2.23, 0.595, -1.595, 2.269, 0.6454, -1.583, 2.312, 0.6931, -1.57, 2.358, 0.7379, -1.557, 2.408, 0.7796, -1.542, 2.46, 0.8181, -1.527, 2.516, 0.853, -1.511, 2.574, 0.8844, -1.495, 2.634, 0.912, -1.478, 2.697, 0.9358, -1.46, 2.761, 0.9557, -1.442, 2.827, 0.9715, -1.424, 2.894, 0.9832, -1.405, 2.962, 0.9907, -1.386, 3.03, 0.9941, -1.367, 3.099])
_sp.bezier_points.foreach_set('handle_right', [0.9941, -1.356, 3.141, 0.9907, -1.337, 3.21, 0.9832, -1.318, 3.279, 0.9715, -1.3, 3.347, 0.9557, -1.281, 3.414, 0.9358, -1.263, 3.48, 0.912, -1.246, 3.544, 0.8844, -1.229, 3.606, 0.853, -1.212, 3.667, 0.8181, -1.196, 3.725, 0.7796, -1.181, 3.78, 0.7379, -1.167, 3.833, 0.6931, -1.153, 3.882, 0.6454, -1.14, 3.928, 0.595, -1.129, 3.971, 0.5421, -1.118, 4.01, 0.4869, -1.108, 4.046, 0.4297, -1.1, 4.077, 0.3707, -1.092, 4.104, 0.3102, -1.086, 4.128, 0.2484, -1.081, 4.146, 0.1856, -1.077, 4.161, 0.1221, -1.074, 4.171, 0.05805, -1.072, 4.176, -0.006151, -1.072, 4.177, -0.07027, -1.073, 4.173, -0.134, -1.075, 4.165, -0.1972, -1.079, 4.153, -0.2594, -1.084, 4.136, -0.3205, -1.089, 4.114, -0.3801, -1.096, 4.089, -0.438, -1.105, 4.059, -0.4941, -1.114, 4.025, -0.5479, -1.124, 3.987, -0.5993, -1.135, 3.946, -0.6482, -1.148, 3.901, -0.6942, -1.161, 3.853, -0.7371, -1.175, 3.801, -0.7769, -1.19, 3.747, -0.8132, -1.206, 3.69, -0.8461, -1.222, 3.631, -0.8752, -1.239, 3.569, -0.9006, -1.256, 3.505, -0.922, -1.274, 3.44, -0.9394, -1.292, 3.374, -0.9528, -1.311, 3.306, -0.962, -1.329, 3.238, -0.967, -1.348, 3.169, -0.9679, -1.367, 3.099, -0.9645, -1.386, 3.03, -0.957, -1.405, 2.962, -0.9453, -1.424, 2.894, -0.9295, -1.442, 2.827, -0.9096, -1.46, 2.761, -0.8858, -1.478, 2.697, -0.8582, -1.495, 2.634, -0.8268, -1.511, 2.574, -0.7918, -1.527, 2.516, -0.7534, -1.542, 2.46, -0.7117, -1.557, 2.408, -0.6669, -1.57, 2.358, -0.6192, -1.583, 2.312, -0.5688, -1.595, 2.269, -0.5159, -1.605, 2.23, -0.4607, -1.615, 2.195, -0.4035, -1.624, 2.163, -0.3445, -1.631, 2.136, -0.284, -1.637, 2.113, -0.2222, -1.643, 2.094, -0.1594, -1.647, 2.08, -0.09584, -1.649, 2.07, -0.03183, -1.651, 2.064, 0.03237, -1.651, 2.063, 0.09649, -1.65, 2.067, 0.1602, -1.648, 2.075, 0.2234, -1.644, 2.088, 0.2856, -1.64, 2.105, 0.3467, -1.634, 2.126, 0.4063, -1.627, 2.152, 0.4643, -1.619, 2.182, 0.5203, -1.609, 2.215, 0.5741, -1.599, 2.253, 0.6256, -1.588, 2.294, 0.6744, -1.575, 2.339, 0.7204, -1.562, 2.388, 0.7633, -1.548, 2.439, 0.8031, -1.533, 2.493, 0.8395, -1.518, 2.55, 0.8723, -1.501, 2.61, 0.9014, -1.484, 2.671, 0.9268, -1.467, 2.735, 0.9482, -1.449, 2.8, 0.9656, -1.431, 2.867, 0.979, -1.412, 2.934, 0.9882, -1.394, 3.003, 0.9932, -1.375, 3.072, 0.9953, -1.356, 3.14])
_sp.bezier_points.foreach_set('radius', [6.0, 6.0, 6.0, 6.0, 6.0, 6.0, 6.0, 6.0, 6.0, 6.0, 6.0, 6.0, 6.0, 6.0, 6.0, 6.0, 6.0, 6.0, 6.0, 6.0, 6.0, 6.0, 6.0, 6.0, 6.0, 6.0, 6.0, 6.0, 6.0, 6.0, 6.0, 6.0, 6.0, 6.0, 6.0, 6.0, 6.0, 6.0, 6.0, 6.0, 6.0, 6.0, 6.0, 6.0, 6.0, 6.0, 6.0, 6.0, 6.0, 6.0, 6.0, 6.0, 6.0, 6.0, 6.0, 6.0, 6.0, 6.0, 6.0, 6.0, 6.0, 6.0, 6.0, 6.0, 6.0, 6.0, 6.0, 6.0, 6.0, 6.0, 6.0, 6.0, 6.0, 6.0, 6.0, 6.0, 6.0, 6.0, 6.0, 6.0, 6.0, 6.0, 6.0, 6.0, 6.0, 6.0, 6.0, 6.0, 6.0, 6.0, 6.0, 6.0, 6.0, 6.0, 6.0, 6.0, 6.0])
_sp.order_u = 0
_sp.order_v = 0
_sp.use_smooth = False
_sp = cu_primitives.splines.new('BEZIER'); _sp.bezier_points.add(7)
_sp.bezier_points.foreach_set('co', [-0.007949, -0.4553, 2.975, -0.1454, -0.5787, 2.975, -0.2829, -0.7022, 2.975, -0.4204, -0.8256, 2.975, -0.5578, -0.9491, 2.975, -0.6953, -1.073, 2.975, -0.8328, -1.196, 2.975, -0.9769, -1.373, 3.009])
_sp.bezier_points.foreach_set('handle_left', [0.03329, -0.4183, 2.975, -0.1042, -0.5417, 2.975, -0.2416, -0.6651, 2.975, -0.3791, -0.7886, 2.975, -0.5166, -0.912, 2.975, -0.6541, -1.035, 2.975, -0.7915, -1.159, 2.975, -0.9336, -1.32, 2.999])
_sp.bezier_points.foreach_set('handle_right', [-0.04919, -0.4923, 2.975, -0.1867, -0.6158, 2.975, -0.3241, -0.7392, 2.975, -0.4616, -0.8627, 2.975, -0.5991, -0.9861, 2.975, -0.7365, -1.11, 2.975, -0.876, -1.249, 2.985, -1.02, -1.427, 3.02])
_sp.bezier_points.foreach_set('radius', [6.0, 6.0, 6.0, 6.0, 6.0, 6.0, 6.0, 6.0])
_sp.order_u = 0
_sp.order_v = 0
_sp.use_smooth = False
_sp = cu_primitives.splines.new('BEZIER'); _sp.bezier_points.add(7)
_sp.bezier_points.foreach_set('co', [0.02151, -0.4357, 2.975, 0.1618, -0.5647, 2.975, 0.3021, -0.6938, 2.975, 0.4423, -0.8228, 2.975, 0.5826, -0.9519, 2.975, 0.7229, -1.081, 2.975, 0.8632, -1.21, 2.975, 0.9918, -1.383, 3.032])
_sp.bezier_points.foreach_set('handle_left', [-0.02057, -0.3969, 2.975, 0.1197, -0.526, 2.975, 0.26, -0.655, 2.975, 0.4003, -0.7841, 2.975, 0.5405, -0.9132, 2.975, 0.6808, -1.042, 2.975, 0.8211, -1.171, 2.975, 0.9532, -1.331, 3.015])
_sp.bezier_points.foreach_set('handle_right', [0.06359, -0.4744, 2.975, 0.2039, -0.6034, 2.975, 0.3441, -0.7325, 2.975, 0.4844, -0.8615, 2.975, 0.6247, -0.9906, 2.975, 0.765, -1.12, 2.975, 0.9018, -1.262, 2.992, 1.03, -1.434, 3.049])
_sp.bezier_points.foreach_set('radius', [6.0, 6.0, 6.0, 6.0, 6.0, 6.0, 6.0, 6.0])
_sp.order_u = 0
_sp.order_v = 0
_sp.use_smooth = False
cu_primitives.use_path_clamp = True
cu_primitives.bevel_depth = 0.02
cu_primitives.fill_mode = 'FULL'

# ---- objects
ob_camera = bpy.data.objects.new('Camera', cam_camera)
ob_scene = bpy.data.objects.new('Scene', None)
ob_lamp_sketch = bpy.data.objects.new('Lamp Sketch', None)
ob_backdrop = bpy.data.objects.new('Backdrop', me_plane)
ob_bench = bpy.data.objects.new('Bench', me_cube)
ob_lamp = bpy.data.objects.new('Lamp', cu_primitives)
ob_sun = bpy.data.objects.new('Sun', light_sun)

# ---- transforms, parenting, visibility, modifiers, constraints
ob_camera.location = (13.61, -13.6, 6.226)
ob_camera.rotation_euler = (1.334, -2.575e-05, 0.7595)
ob_camera.lock_rotations_4d = False
ob_camera.empty_display_type = 'ARROWS'
ob_camera.color = (0.0, 0.0, 0.0, 0.0)
ob_camera.display_type = 'WIRE'
ob_camera.lineart.crease_threshold = 0.0
ob_scene.location = (0.0, 0.0, 0.0)
ob_scene.empty_image_offset = (0.0, 0.0)
ob_scene.color = (0.0, 0.0, 0.0, 1.0)
ob_scene.use_grease_pencil_lights = True
ob_scene.lineart.crease_threshold = 0.0
ob_lamp_sketch.location = (0.0, 5.0, 0.0)
ob_lamp_sketch.empty_image_offset = (0.0, 0.0)
ob_lamp_sketch.color = (0.0, 0.0, 0.0, 1.0)
ob_lamp_sketch.use_grease_pencil_lights = True
ob_lamp_sketch.lineart.crease_threshold = 0.0
ob_backdrop.location = (0.0, 0.0, 0.0)
ob_backdrop.scale = (20.0, 60.0, 20.0)
ob_backdrop.lineart.crease_threshold = 0.0
ob_bench.parent = ob_backdrop
ob_bench.matrix_parent_inverse = Matrix(((0.05, -0.0, 0.0, -0.0), (-0.0, 0.01667, -0.0, 0.0), (0.0, -0.0, 0.05, -0.0), (-0.0, 0.0, -0.0, 1.0)))
ob_bench.location = (0.0, 0.0, 0.0)
ob_bench.scale = (1.0, 1.0, 1.0)
ob_bench.lineart.crease_threshold = 0.0
ob_lamp.location = (0.0, 5.0, 0.0)
ob_lamp.lineart.crease_threshold = 0.0
ob_sun.location = (0.0, 0.0, 0.0)
ob_sun.rotation_euler = (-7.214, -1.321, -2.779)
ob_sun.lineart.crease_threshold = 0.0

# ---- collection membership
col_collection.objects.link(ob_camera)
col_collection.objects.link(ob_scene)
col_collection.objects.link(ob_lamp_sketch)
col_collection.objects.link(ob_backdrop)
col_collection.objects.link(ob_bench)
col_collection.objects.link(ob_lamp)
col_collection.objects.link(ob_sun)

# ---- scene / render settings (as saved in the file)
scene.camera = ob_camera
scene.frame_start = 1; scene.frame_end = 600; scene.frame_set(1)
scene.render.engine = 'BLENDER_EEVEE_NEXT'
scene.render.fps = 60
scene.cycles.use_denoising = False
scene.cycles.samples = 128
scene.cycles.sampling_pattern = 'TABULATED_SOBOL'
scene.cycles.use_adaptive_sampling = False
scene.cycles.use_light_tree = False
scene.view_settings.view_transform = 'Filmic'
bpy.context.view_layer.update()
